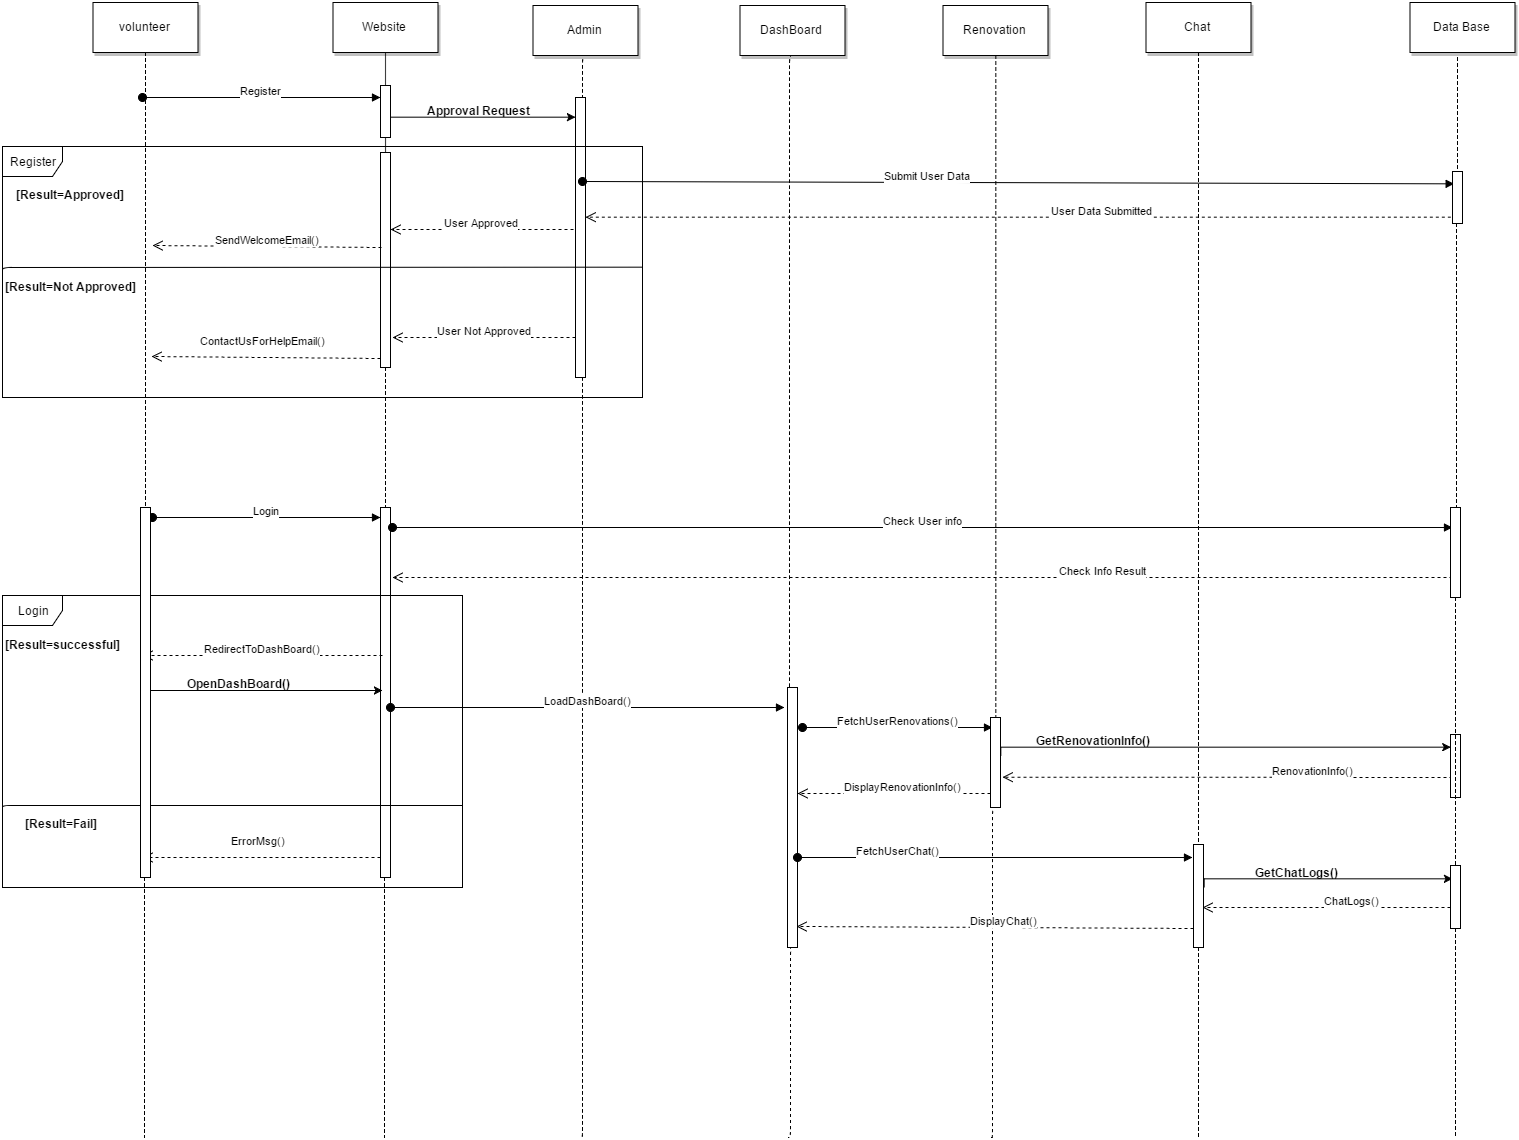

The diagram above was exported from draw.io. Its source (the exported page's mxGraphModel, read from the mxfile embedded in the PNG):
<mxGraphModel dx="3590" dy="1227" grid="1" gridSize="10" guides="1" tooltips="1" connect="1" arrows="1" fold="1" page="0" pageScale="1.5" pageWidth="826" pageHeight="1169" background="#ffffff" math="0" shadow="0">
  <root>
    <mxCell id="0" style=";html=1;" />
    <mxCell id="1" style=";html=1;" parent="0" />
    <mxCell id="90" value="volunteer" style="shadow=1;fillColor=#FFFFFF;strokeColor=#000000;html=1;" vertex="1" parent="1">
      <mxGeometry x="-1069.5" y="65" width="105" height="50" as="geometry" />
    </mxCell>
    <mxCell id="91" value="" style="edgeStyle=elbowEdgeStyle;elbow=horizontal;endArrow=none;dashed=1;html=1;" edge="1" source="163" parent="1">
      <mxGeometry x="-992" y="315" width="100" height="100" as="geometry">
        <mxPoint x="-992" y="415" as="sourcePoint" />
        <mxPoint x="-1018" y="1200" as="targetPoint" />
      </mxGeometry>
    </mxCell>
    <mxCell id="92" value="Website" style="shadow=1;fillColor=#FFFFFF;strokeColor=#000000;html=1;" vertex="1" parent="1">
      <mxGeometry x="-829.5" y="65" width="105" height="50" as="geometry" />
    </mxCell>
    <mxCell id="93" value="" style="edgeStyle=elbowEdgeStyle;elbow=horizontal;endArrow=none;dashed=1;html=1;" edge="1" source="135" parent="1">
      <mxGeometry x="-752" y="315" width="100" height="100" as="geometry">
        <mxPoint x="-752" y="415" as="sourcePoint" />
        <mxPoint x="-778" y="1200" as="targetPoint" />
      </mxGeometry>
    </mxCell>
    <mxCell id="96" value="Chat" style="shadow=1;fillColor=#FFFFFF;strokeColor=#000000;html=1;" vertex="1" parent="1">
      <mxGeometry x="-16.5" y="65" width="105" height="50" as="geometry" />
    </mxCell>
    <mxCell id="97" value="" style="edgeStyle=elbowEdgeStyle;elbow=horizontal;endArrow=none;dashed=1;html=1;" edge="1" source="183" parent="1">
      <mxGeometry x="62" y="315" width="100" height="100" as="geometry">
        <mxPoint x="36" y="115" as="sourcePoint" />
        <mxPoint x="36" y="1200" as="targetPoint" />
      </mxGeometry>
    </mxCell>
    <mxCell id="98" value="Data Base" style="shadow=1;fillColor=#FFFFFF;strokeColor=#000000;html=1;" vertex="1" parent="1">
      <mxGeometry x="247.5" y="65" width="105" height="50" as="geometry" />
    </mxCell>
    <mxCell id="99" value="" style="edgeStyle=elbowEdgeStyle;elbow=horizontal;endArrow=none;dashed=1;html=1;" edge="1" source="187" parent="1">
      <mxGeometry x="320" y="320" width="100" height="100" as="geometry">
        <mxPoint x="295" y="120" as="sourcePoint" />
        <mxPoint x="293" y="1200" as="targetPoint" />
      </mxGeometry>
    </mxCell>
    <mxCell id="101" value="Admin" style="shadow=1;fillColor=#FFFFFF;strokeColor=#000000;html=1;" vertex="1" parent="1">
      <mxGeometry x="-629.5" y="68" width="105" height="50" as="geometry" />
    </mxCell>
    <mxCell id="102" value="" style="edgeStyle=elbowEdgeStyle;elbow=horizontal;endArrow=none;dashed=1;html=1;exitX=0.5;exitY=1;" edge="1" source="101" parent="1">
      <mxGeometry x="-562" y="318" width="100" height="100" as="geometry">
        <mxPoint x="-562" y="418" as="sourcePoint" />
        <mxPoint x="-581" y="1200" as="targetPoint" />
        <Array as="points">
          <mxPoint x="-580" y="170" />
        </Array>
      </mxGeometry>
    </mxCell>
    <mxCell id="109" value="Register" style="html=1;verticalAlign=bottom;startArrow=oval;endArrow=block;startSize=8;" edge="1" target="108" parent="1">
      <mxGeometry relative="1" as="geometry">
        <mxPoint x="-1020" y="160" as="sourcePoint" />
      </mxGeometry>
    </mxCell>
    <mxCell id="115" value="" style="edgeStyle=orthogonalEdgeStyle;rounded=0;html=1;jettySize=auto;orthogonalLoop=1;" edge="1" parent="1" target="114">
      <mxGeometry relative="1" as="geometry">
        <mxPoint x="-777" y="188" as="sourcePoint" />
        <Array as="points">
          <mxPoint x="-777" y="180" />
        </Array>
      </mxGeometry>
    </mxCell>
    <mxCell id="108" value="" style="html=1;points=[];perimeter=orthogonalPerimeter;" vertex="1" parent="1">
      <mxGeometry x="-782" y="148" width="10" height="52" as="geometry" />
    </mxCell>
    <mxCell id="114" value="" style="html=1;points=[];perimeter=orthogonalPerimeter;" vertex="1" parent="1">
      <mxGeometry x="-587" y="160" width="10" height="280" as="geometry" />
    </mxCell>
    <mxCell id="113" value="" style="edgeStyle=elbowEdgeStyle;elbow=horizontal;endArrow=none;dashed=1;html=1;" edge="1" parent="1" source="92" target="108">
      <mxGeometry x="-752" y="315" width="100" height="100" as="geometry">
        <mxPoint x="-777" y="115" as="sourcePoint" />
        <mxPoint x="-777" y="700" as="targetPoint" />
      </mxGeometry>
    </mxCell>
    <mxCell id="116" value="Approval Request" style="text;html=1;align=center;fontStyle=1;verticalAlign=middle;spacingLeft=3;spacingRight=3;strokeColor=none;rotatable=0;points=[[0,0.5],[1,0.5]];portConstraint=eastwest;" vertex="1" parent="1">
      <mxGeometry x="-724" y="160" width="80" height="26" as="geometry" />
    </mxCell>
    <mxCell id="117" value="User Approved" style="html=1;verticalAlign=bottom;endArrow=open;dashed=1;endSize=8;" edge="1" parent="1">
      <mxGeometry relative="1" as="geometry">
        <mxPoint x="-589" y="292" as="sourcePoint" />
        <mxPoint x="-772" y="292" as="targetPoint" />
      </mxGeometry>
    </mxCell>
    <mxCell id="118" value="" style="html=1;points=[];perimeter=orthogonalPerimeter;" vertex="1" parent="1">
      <mxGeometry x="-782" y="215" width="10" height="215" as="geometry" />
    </mxCell>
    <mxCell id="120" value="" style="edgeStyle=elbowEdgeStyle;elbow=horizontal;endArrow=none;dashed=1;html=1;" edge="1" parent="1" source="108" target="118">
      <mxGeometry x="-752" y="315" width="100" height="100" as="geometry">
        <mxPoint x="-777" y="200" as="sourcePoint" />
        <mxPoint x="-777" y="700" as="targetPoint" />
      </mxGeometry>
    </mxCell>
    <mxCell id="121" value="SendWelcomeEmail()" style="html=1;verticalAlign=bottom;endArrow=open;dashed=1;endSize=8;exitX=0.1;exitY=0.358;exitPerimeter=0;" edge="1" parent="1">
      <mxGeometry x="-958" y="308" as="geometry">
        <mxPoint x="-781" y="310" as="sourcePoint" />
        <mxPoint x="-1010" y="308" as="targetPoint" />
      </mxGeometry>
    </mxCell>
    <mxCell id="122" value="Register" style="shape=umlFrame;whiteSpace=wrap;html=1;" vertex="1" parent="1">
      <mxGeometry x="-1160" y="209" width="640" height="251" as="geometry" />
    </mxCell>
    <mxCell id="123" value="" style="endArrow=none;html=1;edgeStyle=orthogonalEdgeStyle;exitX=0;exitY=0.498;exitPerimeter=0;entryX=1;entryY=0.482;entryPerimeter=0;" edge="1" parent="1" source="122" target="122">
      <mxGeometry relative="1" as="geometry">
        <mxPoint x="-1150" y="340" as="sourcePoint" />
        <mxPoint x="-540" y="330" as="targetPoint" />
        <Array as="points">
          <mxPoint x="-1160" y="330" />
        </Array>
      </mxGeometry>
    </mxCell>
    <mxCell id="126" value="[Result=Approved]" style="text;html=1;align=center;fontStyle=1;verticalAlign=middle;spacingLeft=3;spacingRight=3;strokeColor=none;rotatable=0;points=[[0,0.5],[1,0.5]];portConstraint=eastwest;" vertex="1" parent="1">
      <mxGeometry x="-1132" y="244" width="80" height="26" as="geometry" />
    </mxCell>
    <mxCell id="128" value="[Result=Not Approved]" style="text;html=1;align=center;fontStyle=1;verticalAlign=middle;spacingLeft=3;spacingRight=3;strokeColor=none;rotatable=0;points=[[0,0.5],[1,0.5]];portConstraint=eastwest;" vertex="1" parent="1">
      <mxGeometry x="-1132" y="336" width="80" height="26" as="geometry" />
    </mxCell>
    <mxCell id="129" value="User Not Approved" style="html=1;verticalAlign=bottom;endArrow=open;dashed=1;endSize=8;" edge="1" parent="1">
      <mxGeometry x="-770" y="400" as="geometry">
        <mxPoint x="-587" y="400" as="sourcePoint" />
        <mxPoint x="-770" y="400" as="targetPoint" />
      </mxGeometry>
    </mxCell>
    <mxCell id="130" value="ContactUsForHelpEmail()" style="html=1;verticalAlign=bottom;endArrow=open;dashed=1;endSize=8;exitX=0.1;exitY=0.358;exitPerimeter=0;" edge="1" parent="1">
      <mxGeometry as="geometry">
        <mxPoint x="-782" y="421" as="sourcePoint" />
        <mxPoint x="-1011" y="419" as="targetPoint" />
        <mxPoint x="-3" y="-10" as="offset" />
      </mxGeometry>
    </mxCell>
    <mxCell id="132" value="Submit User Data" style="html=1;verticalAlign=bottom;startArrow=oval;endArrow=block;startSize=8;entryX=0.1;entryY=0.231;entryPerimeter=0;" edge="1" parent="1" target="138">
      <mxGeometry as="geometry">
        <mxPoint x="-580" y="244" as="sourcePoint" />
        <mxPoint x="-100" y="244" as="targetPoint" />
        <mxPoint x="-91" as="offset" />
      </mxGeometry>
    </mxCell>
    <mxCell id="133" value="User Data Submitted" style="html=1;verticalAlign=bottom;endArrow=open;dashed=1;endSize=8;exitX=-0.186;exitY=0.893;exitPerimeter=0;" edge="1" parent="1" source="138" target="114">
      <mxGeometry as="geometry">
        <mxPoint x="143" y="280" as="sourcePoint" />
        <mxPoint x="-280" y="270" as="targetPoint" />
        <mxPoint x="84" as="offset" />
      </mxGeometry>
    </mxCell>
    <mxCell id="134" value="Login" style="html=1;verticalAlign=bottom;startArrow=oval;endArrow=block;startSize=8;" edge="1" parent="1">
      <mxGeometry x="-1020" y="580" as="geometry">
        <mxPoint x="-1010" y="580" as="sourcePoint" />
        <mxPoint x="-782" y="580" as="targetPoint" />
      </mxGeometry>
    </mxCell>
    <mxCell id="135" value="" style="html=1;points=[];perimeter=orthogonalPerimeter;" vertex="1" parent="1">
      <mxGeometry x="-782" y="570" width="10" height="370" as="geometry" />
    </mxCell>
    <mxCell id="136" value="" style="edgeStyle=elbowEdgeStyle;elbow=horizontal;endArrow=none;dashed=1;html=1;" edge="1" parent="1" source="118" target="135">
      <mxGeometry x="-752" y="315" width="100" height="100" as="geometry">
        <mxPoint x="-777" y="430" as="sourcePoint" />
        <mxPoint x="-777" y="910" as="targetPoint" />
      </mxGeometry>
    </mxCell>
    <mxCell id="137" value="Check User info" style="html=1;verticalAlign=bottom;startArrow=oval;endArrow=block;startSize=8;" edge="1" parent="1">
      <mxGeometry x="-782" y="590" as="geometry">
        <mxPoint x="-770" y="590" as="sourcePoint" />
        <mxPoint x="290" y="590" as="targetPoint" />
      </mxGeometry>
    </mxCell>
    <mxCell id="138" value="" style="html=1;points=[];perimeter=orthogonalPerimeter;" vertex="1" parent="1">
      <mxGeometry x="290" y="234" width="10" height="52" as="geometry" />
    </mxCell>
    <mxCell id="139" value="" style="edgeStyle=elbowEdgeStyle;elbow=horizontal;endArrow=none;dashed=1;html=1;" edge="1" parent="1" target="138">
      <mxGeometry x="320" y="320" width="100" height="100" as="geometry">
        <mxPoint x="295" y="120" as="sourcePoint" />
        <mxPoint x="294" y="930" as="targetPoint" />
      </mxGeometry>
    </mxCell>
    <mxCell id="145" value="Check Info Result" style="html=1;verticalAlign=bottom;endArrow=open;dashed=1;endSize=8;" edge="1" parent="1">
      <mxGeometry as="geometry">
        <mxPoint x="290" y="640" as="sourcePoint" />
        <mxPoint x="-770" y="640" as="targetPoint" />
        <mxPoint x="180" as="offset" />
      </mxGeometry>
    </mxCell>
    <mxCell id="146" value="Login" style="shape=umlFrame;whiteSpace=wrap;html=1;" vertex="1" parent="1">
      <mxGeometry x="-1160" y="658" width="460" height="292" as="geometry" />
    </mxCell>
    <mxCell id="147" value="" style="endArrow=none;html=1;edgeStyle=orthogonalEdgeStyle;exitX=0;exitY=0.498;exitPerimeter=0;entryX=1;entryY=0.482;entryPerimeter=0;" edge="1" parent="1">
      <mxGeometry x="-1160" y="868" as="geometry">
        <mxPoint x="-1160" y="872" as="sourcePoint" />
        <mxPoint x="-700" y="868" as="targetPoint" />
        <Array as="points">
          <mxPoint x="-1160" y="868" />
        </Array>
      </mxGeometry>
    </mxCell>
    <mxCell id="148" value="RedirectToDashBoard()" style="html=1;verticalAlign=bottom;endArrow=open;dashed=1;endSize=8;" edge="1" parent="1">
      <mxGeometry as="geometry">
        <mxPoint x="-780" y="718" as="sourcePoint" />
        <mxPoint x="-1020" y="718" as="targetPoint" />
        <mxPoint as="offset" />
      </mxGeometry>
    </mxCell>
    <mxCell id="149" value="[Result=successful]" style="text;html=1;align=center;fontStyle=1;verticalAlign=middle;spacingLeft=3;spacingRight=3;strokeColor=none;rotatable=0;points=[[0,0.5],[1,0.5]];portConstraint=eastwest;" vertex="1" parent="1">
      <mxGeometry x="-1140" y="694" width="80" height="26" as="geometry" />
    </mxCell>
    <mxCell id="150" value="[Result=Fail]" style="text;html=1;align=center;fontStyle=1;verticalAlign=middle;spacingLeft=3;spacingRight=3;strokeColor=none;rotatable=0;points=[[0,0.5],[1,0.5]];portConstraint=eastwest;" vertex="1" parent="1">
      <mxGeometry x="-1141" y="873" width="80" height="26" as="geometry" />
    </mxCell>
    <mxCell id="151" value="ErrorMsg()" style="html=1;verticalAlign=bottom;endArrow=open;dashed=1;endSize=8;" edge="1" parent="1" source="135">
      <mxGeometry x="13" y="501" as="geometry">
        <mxPoint x="-790" y="920" as="sourcePoint" />
        <mxPoint x="-1020" y="920" as="targetPoint" />
        <mxPoint x="-3" y="-10" as="offset" />
      </mxGeometry>
    </mxCell>
    <mxCell id="156" value="" style="edgeStyle=orthogonalEdgeStyle;rounded=0;html=1;jettySize=auto;orthogonalLoop=1;" edge="1" parent="1">
      <mxGeometry x="-1017" y="753" as="geometry">
        <mxPoint x="-1017" y="761" as="sourcePoint" />
        <mxPoint x="-780" y="753" as="targetPoint" />
        <Array as="points">
          <mxPoint x="-1017" y="753" />
        </Array>
      </mxGeometry>
    </mxCell>
    <mxCell id="157" value="OpenDashBoard()" style="text;html=1;align=center;fontStyle=1;verticalAlign=middle;spacingLeft=3;spacingRight=3;strokeColor=none;rotatable=0;points=[[0,0.5],[1,0.5]];portConstraint=eastwest;" vertex="1" parent="1">
      <mxGeometry x="-964" y="733" width="80" height="26" as="geometry" />
    </mxCell>
    <mxCell id="158" value="LoadDashBoard()" style="html=1;verticalAlign=bottom;startArrow=oval;endArrow=block;startSize=8;" edge="1" parent="1">
      <mxGeometry x="-772" y="770" as="geometry">
        <mxPoint x="-772" y="770" as="sourcePoint" />
        <mxPoint x="-378" y="770" as="targetPoint" />
      </mxGeometry>
    </mxCell>
    <mxCell id="163" value="" style="html=1;points=[];perimeter=orthogonalPerimeter;" vertex="1" parent="1">
      <mxGeometry x="-1022" y="570" width="10" height="370" as="geometry" />
    </mxCell>
    <mxCell id="164" value="" style="edgeStyle=elbowEdgeStyle;elbow=horizontal;endArrow=none;dashed=1;html=1;" edge="1" parent="1" source="90" target="163">
      <mxGeometry x="-992" y="315" width="100" height="100" as="geometry">
        <mxPoint x="-1018" y="115" as="sourcePoint" />
        <mxPoint x="-1018" y="1000" as="targetPoint" />
      </mxGeometry>
    </mxCell>
    <mxCell id="165" value="DashBoard" style="shadow=1;fillColor=#FFFFFF;strokeColor=#000000;html=1;" vertex="1" parent="1">
      <mxGeometry x="-422.5" y="68" width="105" height="50" as="geometry" />
    </mxCell>
    <mxCell id="166" value="" style="edgeStyle=elbowEdgeStyle;elbow=horizontal;endArrow=none;dashed=1;html=1;exitX=0.5;exitY=1;" edge="1" source="169" parent="1">
      <mxGeometry x="-355" y="318" width="100" height="100" as="geometry">
        <mxPoint x="-355" y="418" as="sourcePoint" />
        <mxPoint x="-374" y="1200" as="targetPoint" />
        <Array as="points" />
      </mxGeometry>
    </mxCell>
    <mxCell id="167" value="Renovation" style="shadow=1;fillColor=#FFFFFF;strokeColor=#000000;html=1;" vertex="1" parent="1">
      <mxGeometry x="-219.5" y="68" width="105" height="50" as="geometry" />
    </mxCell>
    <mxCell id="168" value="" style="edgeStyle=elbowEdgeStyle;elbow=horizontal;endArrow=none;dashed=1;html=1;exitX=0.5;exitY=1;" edge="1" source="172" parent="1">
      <mxGeometry x="-152" y="318" width="100" height="100" as="geometry">
        <mxPoint x="-152" y="418" as="sourcePoint" />
        <mxPoint x="-171" y="1200" as="targetPoint" />
        <Array as="points">
          <mxPoint x="-170" y="170" />
        </Array>
      </mxGeometry>
    </mxCell>
    <mxCell id="169" value="" style="html=1;points=[];perimeter=orthogonalPerimeter;" vertex="1" parent="1">
      <mxGeometry x="-375" y="750" width="10" height="260" as="geometry" />
    </mxCell>
    <mxCell id="170" value="" style="edgeStyle=elbowEdgeStyle;elbow=horizontal;endArrow=none;dashed=1;html=1;exitX=0.5;exitY=1;" edge="1" parent="1" source="165" target="169">
      <mxGeometry x="-355" y="318" width="100" height="100" as="geometry">
        <mxPoint x="-370" y="118" as="sourcePoint" />
        <mxPoint x="-374" y="1000" as="targetPoint" />
        <Array as="points">
          <mxPoint x="-373" y="170" />
        </Array>
      </mxGeometry>
    </mxCell>
    <mxCell id="171" value="FetchUserRenovations()" style="html=1;verticalAlign=bottom;startArrow=oval;endArrow=block;startSize=8;" edge="1" parent="1">
      <mxGeometry x="-370" y="790" as="geometry">
        <mxPoint x="-360" y="790" as="sourcePoint" />
        <mxPoint x="-170" y="790" as="targetPoint" />
      </mxGeometry>
    </mxCell>
    <mxCell id="172" value="" style="html=1;points=[];perimeter=orthogonalPerimeter;" vertex="1" parent="1">
      <mxGeometry x="-172" y="780" width="10" height="90" as="geometry" />
    </mxCell>
    <mxCell id="173" value="" style="edgeStyle=elbowEdgeStyle;elbow=horizontal;endArrow=none;dashed=1;html=1;exitX=0.5;exitY=1;" edge="1" parent="1" source="167" target="172">
      <mxGeometry x="-152" y="318" width="100" height="100" as="geometry">
        <mxPoint x="-167" y="118" as="sourcePoint" />
        <mxPoint x="-171" y="1000" as="targetPoint" />
        <Array as="points" />
      </mxGeometry>
    </mxCell>
    <mxCell id="174" value="&lt;span&gt;DisplayRenovationInfo()&lt;/span&gt;" style="html=1;verticalAlign=bottom;endArrow=open;dashed=1;endSize=8;" edge="1" parent="1">
      <mxGeometry y="41" as="geometry">
        <mxPoint x="-172" y="856" as="sourcePoint" />
        <mxPoint x="-365" y="856" as="targetPoint" />
        <mxPoint x="9" as="offset" />
      </mxGeometry>
    </mxCell>
    <mxCell id="175" value="" style="edgeStyle=orthogonalEdgeStyle;rounded=0;html=1;jettySize=auto;orthogonalLoop=1;entryX=0;entryY=0.206;entryPerimeter=0;" edge="1" parent="1" target="181">
      <mxGeometry x="-162" y="810" as="geometry">
        <mxPoint x="-162" y="818" as="sourcePoint" />
        <mxPoint x="270" y="810" as="targetPoint" />
        <Array as="points">
          <mxPoint x="-162" y="810" />
        </Array>
      </mxGeometry>
    </mxCell>
    <mxCell id="176" value="GetRenovationInfo()" style="text;html=1;align=center;fontStyle=1;verticalAlign=middle;spacingLeft=3;spacingRight=3;strokeColor=none;rotatable=0;points=[[0,0.5],[1,0.5]];portConstraint=eastwest;" vertex="1" parent="1">
      <mxGeometry x="-109" y="790" width="80" height="26" as="geometry" />
    </mxCell>
    <mxCell id="178" value="&lt;span&gt;RenovationInfo()&lt;/span&gt;" style="html=1;verticalAlign=bottom;endArrow=open;dashed=1;endSize=8;entryX=1.2;entryY=0.667;entryPerimeter=0;" edge="1" parent="1" target="172">
      <mxGeometry as="geometry">
        <mxPoint x="290" y="840" as="sourcePoint" />
        <mxPoint x="97" y="840" as="targetPoint" />
        <mxPoint x="85" as="offset" />
      </mxGeometry>
    </mxCell>
    <mxCell id="179" value="" style="html=1;points=[];perimeter=orthogonalPerimeter;" vertex="1" parent="1">
      <mxGeometry x="288" y="570" width="10" height="90" as="geometry" />
    </mxCell>
    <mxCell id="180" value="" style="edgeStyle=elbowEdgeStyle;elbow=horizontal;endArrow=none;dashed=1;html=1;" edge="1" parent="1" source="138" target="179">
      <mxGeometry x="320" y="320" width="100" height="100" as="geometry">
        <mxPoint x="293" y="286" as="sourcePoint" />
        <mxPoint x="293" y="1000" as="targetPoint" />
      </mxGeometry>
    </mxCell>
    <mxCell id="181" value="" style="html=1;points=[];perimeter=orthogonalPerimeter;" vertex="1" parent="1">
      <mxGeometry x="288" y="797" width="10" height="63" as="geometry" />
    </mxCell>
    <mxCell id="182" value="FetchUserChat()" style="html=1;verticalAlign=bottom;startArrow=oval;endArrow=block;startSize=8;" edge="1" parent="1">
      <mxGeometry as="geometry">
        <mxPoint x="-365" y="920" as="sourcePoint" />
        <mxPoint x="30" y="920" as="targetPoint" />
        <mxPoint x="-97" as="offset" />
      </mxGeometry>
    </mxCell>
    <mxCell id="183" value="" style="html=1;points=[];perimeter=orthogonalPerimeter;" vertex="1" parent="1">
      <mxGeometry x="31" y="907" width="10" height="103" as="geometry" />
    </mxCell>
    <mxCell id="184" value="" style="edgeStyle=elbowEdgeStyle;elbow=horizontal;endArrow=none;dashed=1;html=1;" edge="1" parent="1" target="183">
      <mxGeometry x="62" y="315" width="100" height="100" as="geometry">
        <mxPoint x="36" y="115" as="sourcePoint" />
        <mxPoint x="36" y="1200" as="targetPoint" />
      </mxGeometry>
    </mxCell>
    <mxCell id="185" value="" style="edgeStyle=orthogonalEdgeStyle;rounded=0;html=1;jettySize=auto;orthogonalLoop=1;entryX=0.2;entryY=0.222;entryPerimeter=0;" edge="1" parent="1" target="187">
      <mxGeometry x="41" y="942" as="geometry">
        <mxPoint x="41" y="950" as="sourcePoint" />
        <mxPoint x="260" y="942" as="targetPoint" />
        <Array as="points">
          <mxPoint x="41" y="942" />
        </Array>
      </mxGeometry>
    </mxCell>
    <mxCell id="186" value="GetChatLogs()" style="text;html=1;align=center;fontStyle=1;verticalAlign=middle;spacingLeft=3;spacingRight=3;strokeColor=none;rotatable=0;points=[[0,0.5],[1,0.5]];portConstraint=eastwest;" vertex="1" parent="1">
      <mxGeometry x="94" y="922" width="80" height="26" as="geometry" />
    </mxCell>
    <mxCell id="187" value="" style="html=1;points=[];perimeter=orthogonalPerimeter;" vertex="1" parent="1">
      <mxGeometry x="288" y="928" width="10" height="63" as="geometry" />
    </mxCell>
    <mxCell id="188" value="" style="edgeStyle=elbowEdgeStyle;elbow=horizontal;endArrow=none;dashed=1;html=1;" edge="1" parent="1" source="179" target="187">
      <mxGeometry x="320" y="320" width="100" height="100" as="geometry">
        <mxPoint x="293" y="660" as="sourcePoint" />
        <mxPoint x="293" y="1200" as="targetPoint" />
      </mxGeometry>
    </mxCell>
    <mxCell id="189" value="ChatLogs()" style="html=1;verticalAlign=bottom;endArrow=open;dashed=1;endSize=8;" edge="1" parent="1">
      <mxGeometry as="geometry">
        <mxPoint x="288" y="970" as="sourcePoint" />
        <mxPoint x="40" y="970" as="targetPoint" />
        <mxPoint x="26" as="offset" />
      </mxGeometry>
    </mxCell>
    <mxCell id="190" value="&lt;span&gt;DisplayChat()&lt;/span&gt;" style="html=1;verticalAlign=bottom;endArrow=open;dashed=1;endSize=8;" edge="1" parent="1">
      <mxGeometry x="203" y="176" as="geometry">
        <mxPoint x="31" y="991" as="sourcePoint" />
        <mxPoint x="-366" y="989" as="targetPoint" />
        <mxPoint x="9" as="offset" />
      </mxGeometry>
    </mxCell>
  </root>
</mxGraphModel>